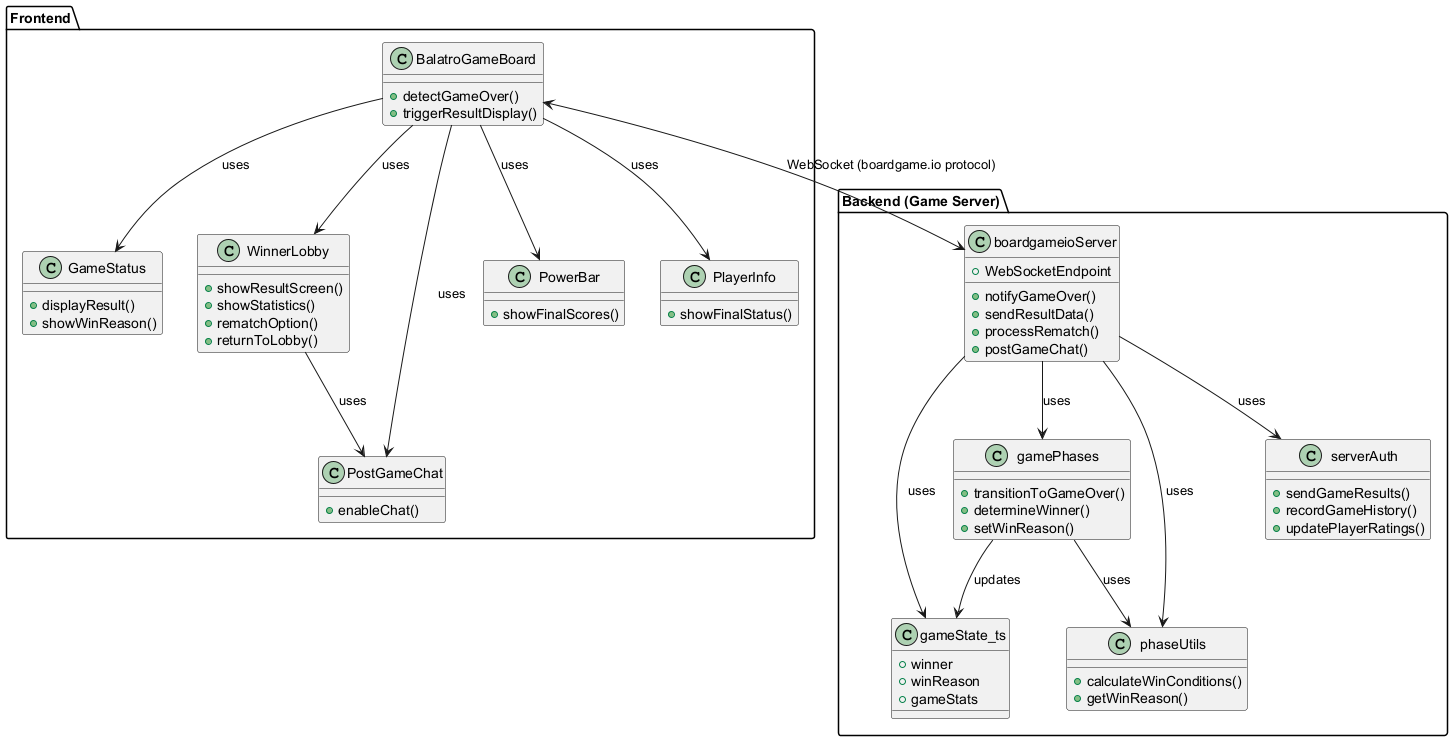

The diagram above was rendered by PlantUML. Its source (embedded in the PNG):
@startuml
' Class Diagram for Match Result Display (Victory/Defeat, Win Condition) (Transaction 5.1)

package "Frontend" {
  class BalatroGameBoard {
    +detectGameOver()
    +triggerResultDisplay()
  }
  class GameStatus {
    +displayResult()
    +showWinReason()
  }
  class WinnerLobby {
    +showResultScreen()
    +showStatistics()
    +rematchOption()
    +returnToLobby()
  }
  class PostGameChat {
    +enableChat()
  }
  class PowerBar {
    +showFinalScores()
  }
  class PlayerInfo {
    +showFinalStatus()
  }
}

package "Backend (Game Server)" {
  class boardgameioServer {
    +WebSocketEndpoint
    +notifyGameOver()
    +sendResultData()
    +processRematch()
    +postGameChat()
  }
  class gamePhases {
    +transitionToGameOver()
    +determineWinner()
    +setWinReason()
  }
  class gameState_ts {
    +winner
    +winReason
    +gameStats
  }
  class phaseUtils {
    +calculateWinConditions()
    +getWinReason()
  }
  class serverAuth {
    +sendGameResults()
    +recordGameHistory()
    +updatePlayerRatings()
  }
}

BalatroGameBoard --> GameStatus : uses
BalatroGameBoard --> WinnerLobby : uses
BalatroGameBoard --> PostGameChat : uses
BalatroGameBoard --> PowerBar : uses
BalatroGameBoard --> PlayerInfo : uses
WinnerLobby --> PostGameChat : uses
boardgameioServer --> gamePhases : uses
boardgameioServer --> gameState_ts : uses
boardgameioServer --> phaseUtils : uses
boardgameioServer --> serverAuth : uses
gamePhases --> gameState_ts : updates
gamePhases --> phaseUtils : uses

' Explicitly show the WebSocket connection bridging frontend and backend
BalatroGameBoard <--> boardgameioServer : WebSocket (boardgame.io protocol)

@enduml